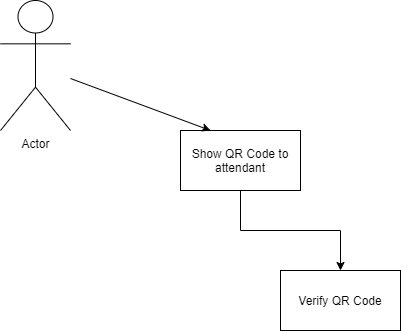

The diagram above was exported from draw.io. Its source (the exported page's mxGraphModel, read from the mxfile embedded in the PNG):
<mxGraphModel dx="1422" dy="705" grid="1" gridSize="10" guides="1" tooltips="1" connect="1" arrows="1" fold="1" page="1" pageScale="1" pageWidth="850" pageHeight="1100" math="0" shadow="0">
  <root>
    <mxCell id="0" />
    <mxCell id="1" parent="0" />
    <mxCell id="aFlFYJHQd90CHBehtOOV-1" value="Actor" style="shape=umlActor;verticalLabelPosition=bottom;labelBackgroundColor=#ffffff;verticalAlign=top;html=1;outlineConnect=0;" vertex="1" parent="1">
      <mxGeometry x="50" y="50" width="70" height="130" as="geometry" />
    </mxCell>
    <mxCell id="aFlFYJHQd90CHBehtOOV-6" style="edgeStyle=orthogonalEdgeStyle;rounded=0;orthogonalLoop=1;jettySize=auto;html=1;exitX=0.5;exitY=1;exitDx=0;exitDy=0;entryX=0.5;entryY=0;entryDx=0;entryDy=0;" edge="1" parent="1" source="aFlFYJHQd90CHBehtOOV-2" target="aFlFYJHQd90CHBehtOOV-3">
      <mxGeometry relative="1" as="geometry" />
    </mxCell>
    <mxCell id="aFlFYJHQd90CHBehtOOV-2" value="Show QR Code to&lt;br&gt;attendant" style="rounded=0;whiteSpace=wrap;html=1;" vertex="1" parent="1">
      <mxGeometry x="230" y="180" width="120" height="60" as="geometry" />
    </mxCell>
    <mxCell id="aFlFYJHQd90CHBehtOOV-3" value="Verify QR Code" style="rounded=0;whiteSpace=wrap;html=1;" vertex="1" parent="1">
      <mxGeometry x="330" y="320" width="120" height="60" as="geometry" />
    </mxCell>
    <mxCell id="aFlFYJHQd90CHBehtOOV-4" value="" style="endArrow=classic;html=1;entryX=0.25;entryY=0;entryDx=0;entryDy=0;" edge="1" parent="1" source="aFlFYJHQd90CHBehtOOV-1" target="aFlFYJHQd90CHBehtOOV-2">
      <mxGeometry width="50" height="50" relative="1" as="geometry">
        <mxPoint x="400" y="250" as="sourcePoint" />
        <mxPoint x="450" y="200" as="targetPoint" />
      </mxGeometry>
    </mxCell>
  </root>
</mxGraphModel>